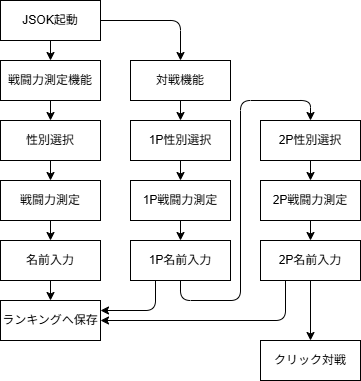

The diagram above was exported from draw.io. Its source (the exported page's mxGraphModel, read from the mxfile embedded in the PNG):
<mxGraphModel dx="1100" dy="748" grid="1" gridSize="10" guides="1" tooltips="1" connect="1" arrows="1" fold="1" page="1" pageScale="1" pageWidth="827" pageHeight="1169" math="0" shadow="0">
  <root>
    <mxCell id="0" />
    <mxCell id="1" parent="0" />
    <mxCell id="2" value="JSOK起動" style="rounded=0;whiteSpace=wrap;html=1;" vertex="1" parent="1">
      <mxGeometry x="40" y="40" width="100" height="40" as="geometry" />
    </mxCell>
    <mxCell id="33" style="edgeStyle=none;html=1;exitX=0.5;exitY=1;exitDx=0;exitDy=0;entryX=0.5;entryY=0;entryDx=0;entryDy=0;" edge="1" parent="1" source="4" target="8">
      <mxGeometry relative="1" as="geometry" />
    </mxCell>
    <mxCell id="4" value="戦闘力測定機能" style="rounded=0;whiteSpace=wrap;html=1;" vertex="1" parent="1">
      <mxGeometry x="40" y="100" width="100" height="40" as="geometry" />
    </mxCell>
    <mxCell id="15" style="edgeStyle=none;html=1;exitX=0.5;exitY=1;exitDx=0;exitDy=0;entryX=0.5;entryY=0;entryDx=0;entryDy=0;" edge="1" parent="1" source="5" target="14">
      <mxGeometry relative="1" as="geometry" />
    </mxCell>
    <mxCell id="5" value="対戦機能" style="rounded=0;whiteSpace=wrap;html=1;" vertex="1" parent="1">
      <mxGeometry x="170" y="100" width="100" height="40" as="geometry" />
    </mxCell>
    <mxCell id="6" value="" style="endArrow=classic;html=1;exitX=1;exitY=0.5;exitDx=0;exitDy=0;entryX=0.5;entryY=0;entryDx=0;entryDy=0;" edge="1" parent="1" source="2" target="5">
      <mxGeometry width="50" height="50" relative="1" as="geometry">
        <mxPoint x="390" y="210" as="sourcePoint" />
        <mxPoint x="440" y="160" as="targetPoint" />
        <Array as="points">
          <mxPoint x="220" y="60" />
        </Array>
      </mxGeometry>
    </mxCell>
    <mxCell id="7" value="" style="endArrow=classic;html=1;exitX=0.5;exitY=1;exitDx=0;exitDy=0;entryX=0.5;entryY=0;entryDx=0;entryDy=0;" edge="1" parent="1" source="2" target="4">
      <mxGeometry width="50" height="50" relative="1" as="geometry">
        <mxPoint x="390" y="210" as="sourcePoint" />
        <mxPoint x="440" y="160" as="targetPoint" />
      </mxGeometry>
    </mxCell>
    <mxCell id="34" style="edgeStyle=none;html=1;exitX=0.5;exitY=1;exitDx=0;exitDy=0;entryX=0.5;entryY=0;entryDx=0;entryDy=0;" edge="1" parent="1" source="8" target="9">
      <mxGeometry relative="1" as="geometry" />
    </mxCell>
    <mxCell id="8" value="性別選択" style="rounded=0;whiteSpace=wrap;html=1;" vertex="1" parent="1">
      <mxGeometry x="40" y="160" width="100" height="40" as="geometry" />
    </mxCell>
    <mxCell id="35" style="edgeStyle=none;html=1;exitX=0.5;exitY=1;exitDx=0;exitDy=0;entryX=0.5;entryY=0;entryDx=0;entryDy=0;" edge="1" parent="1" source="9" target="10">
      <mxGeometry relative="1" as="geometry" />
    </mxCell>
    <mxCell id="9" value="戦闘力測定" style="rounded=0;whiteSpace=wrap;html=1;" vertex="1" parent="1">
      <mxGeometry x="40" y="220" width="100" height="40" as="geometry" />
    </mxCell>
    <mxCell id="23" style="edgeStyle=none;html=1;exitX=0.5;exitY=1;exitDx=0;exitDy=0;entryX=0.5;entryY=0;entryDx=0;entryDy=0;" edge="1" parent="1" source="10" target="11">
      <mxGeometry relative="1" as="geometry" />
    </mxCell>
    <mxCell id="10" value="名前入力" style="rounded=0;whiteSpace=wrap;html=1;" vertex="1" parent="1">
      <mxGeometry x="40" y="280" width="100" height="40" as="geometry" />
    </mxCell>
    <mxCell id="11" value="ランキングへ保存" style="rounded=0;whiteSpace=wrap;html=1;" vertex="1" parent="1">
      <mxGeometry x="40" y="340" width="100" height="40" as="geometry" />
    </mxCell>
    <mxCell id="24" style="edgeStyle=none;html=1;exitX=0.5;exitY=1;exitDx=0;exitDy=0;entryX=0.5;entryY=0;entryDx=0;entryDy=0;" edge="1" parent="1" source="14" target="16">
      <mxGeometry relative="1" as="geometry" />
    </mxCell>
    <mxCell id="14" value="1P性別選択" style="rounded=0;whiteSpace=wrap;html=1;" vertex="1" parent="1">
      <mxGeometry x="170" y="160" width="100" height="40" as="geometry" />
    </mxCell>
    <mxCell id="25" style="edgeStyle=none;html=1;exitX=0.5;exitY=1;exitDx=0;exitDy=0;entryX=0.5;entryY=0;entryDx=0;entryDy=0;" edge="1" parent="1" source="16" target="17">
      <mxGeometry relative="1" as="geometry" />
    </mxCell>
    <mxCell id="16" value="1P戦闘力測定" style="rounded=0;whiteSpace=wrap;html=1;" vertex="1" parent="1">
      <mxGeometry x="170" y="220" width="100" height="40" as="geometry" />
    </mxCell>
    <mxCell id="18" style="edgeStyle=none;html=1;exitX=0.25;exitY=1;exitDx=0;exitDy=0;entryX=1;entryY=0.25;entryDx=0;entryDy=0;" edge="1" parent="1" source="17" target="11">
      <mxGeometry relative="1" as="geometry">
        <Array as="points">
          <mxPoint x="195" y="350" />
        </Array>
      </mxGeometry>
    </mxCell>
    <mxCell id="32" style="edgeStyle=none;html=1;exitX=0.5;exitY=1;exitDx=0;exitDy=0;entryX=0.5;entryY=0;entryDx=0;entryDy=0;" edge="1" parent="1" source="17" target="19">
      <mxGeometry relative="1" as="geometry">
        <Array as="points">
          <mxPoint x="220" y="340" />
          <mxPoint x="280" y="340" />
          <mxPoint x="280" y="140" />
          <mxPoint x="350" y="140" />
        </Array>
      </mxGeometry>
    </mxCell>
    <mxCell id="17" value="1P名前入力" style="rounded=0;whiteSpace=wrap;html=1;" vertex="1" parent="1">
      <mxGeometry x="170" y="280" width="100" height="40" as="geometry" />
    </mxCell>
    <mxCell id="28" style="edgeStyle=none;html=1;exitX=0.5;exitY=1;exitDx=0;exitDy=0;entryX=0.5;entryY=0;entryDx=0;entryDy=0;" edge="1" parent="1" source="19" target="20">
      <mxGeometry relative="1" as="geometry" />
    </mxCell>
    <mxCell id="19" value="2P性別選択" style="rounded=0;whiteSpace=wrap;html=1;" vertex="1" parent="1">
      <mxGeometry x="300" y="160" width="100" height="40" as="geometry" />
    </mxCell>
    <mxCell id="29" style="edgeStyle=none;html=1;exitX=0.5;exitY=1;exitDx=0;exitDy=0;" edge="1" parent="1" source="20" target="21">
      <mxGeometry relative="1" as="geometry" />
    </mxCell>
    <mxCell id="20" value="2P戦闘力測定" style="rounded=0;whiteSpace=wrap;html=1;" vertex="1" parent="1">
      <mxGeometry x="300" y="220" width="100" height="40" as="geometry" />
    </mxCell>
    <mxCell id="22" style="edgeStyle=none;html=1;exitX=0.25;exitY=1;exitDx=0;exitDy=0;entryX=1;entryY=0.5;entryDx=0;entryDy=0;" edge="1" parent="1" source="21" target="11">
      <mxGeometry relative="1" as="geometry">
        <Array as="points">
          <mxPoint x="325" y="360" />
        </Array>
      </mxGeometry>
    </mxCell>
    <mxCell id="31" style="edgeStyle=none;html=1;exitX=0.5;exitY=1;exitDx=0;exitDy=0;entryX=0.5;entryY=0;entryDx=0;entryDy=0;" edge="1" parent="1" source="21" target="30">
      <mxGeometry relative="1" as="geometry" />
    </mxCell>
    <mxCell id="21" value="2P名前入力" style="rounded=0;whiteSpace=wrap;html=1;" vertex="1" parent="1">
      <mxGeometry x="300" y="280" width="100" height="40" as="geometry" />
    </mxCell>
    <mxCell id="30" value="クリック対戦" style="rounded=0;whiteSpace=wrap;html=1;" vertex="1" parent="1">
      <mxGeometry x="300" y="380" width="100" height="40" as="geometry" />
    </mxCell>
  </root>
</mxGraphModel>